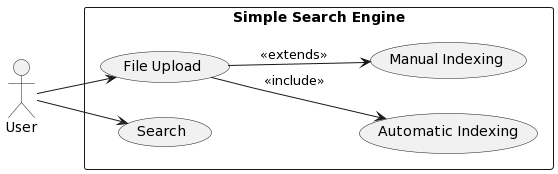

The diagram above was rendered by PlantUML. Its source (embedded in the PNG):
@startuml
left to right direction
skinparam packageStyle rectangle

actor User as U
rectangle "Simple Search Engine" {
  usecase "File Upload" as UC1
  usecase "Automatic Indexing" as UC2
  usecase "Manual Indexing" as UC3
  usecase "Search" as UC4

  U --> UC1
  U --> UC4

  UC1 --> UC2 : <<include>>
  UC1 --> UC3 : <<extends>>

}
@enduml